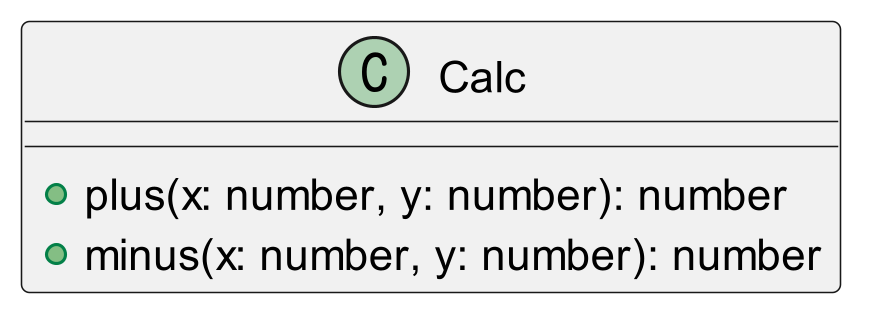

The diagram above was rendered by PlantUML. Its source (embedded in the PNG):
@startuml ex02

skinparam dpi 300

class Calc {
    +plus(x: number, y: number): number
    +minus(x: number, y: number): number
}

@endumls